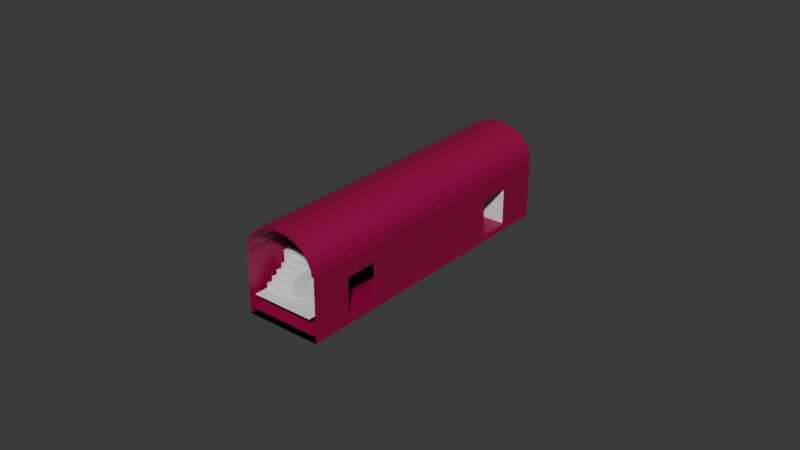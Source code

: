 # Source: ROSS_Front.blend  (saved by Blender 4.5.91; exported with 4.5.12 LTS)
import bpy
from mathutils import Matrix  # noqa: F401  (used for matrix-valued properties, if any)

bpy.ops.wm.read_factory_settings(use_empty=True)
scene = bpy.context.scene
scene.name = 'Scene'

# ---- collections
col_collection = bpy.data.collections.new('Collection'); scene.collection.children.link(col_collection)
col_collection_2 = bpy.data.collections.new('Collection 2'); scene.collection.children.link(col_collection_2)

# ---- materials (node trees are filled in below, after node groups)
mat_material = bpy.data.materials.new('Material')
mat_material.alpha_threshold = 0.0
mat_material.roughness = 0.5
mat_material.line_color = (0.0, 0.0, 0.0, 1.0)

# ---- material node trees
mat_material.use_nodes = True; mat_material.node_tree.nodes.clear()
_N = mat_material.node_tree.nodes; _L = mat_material.node_tree.links
n0 = _N.new('ShaderNodeOutputMaterial'); n0.name = 'Material Output'; n0.location = (200, 100)
n1 = _N.new('ShaderNodeBsdfPrincipled'); n1.name = 'Principled BSDF'; n1.location = (-200, 100)
n1.inputs[0].default_value = (0.314, 0.0, 0.06301, 1.0)
n1.inputs[3].default_value = 1.45
_L.new(n1.outputs[0], n0.inputs[0])
n0.is_active_output = True

# ---- world
world_world = bpy.data.worlds.new('World'); scene.world = world_world
world_world.use_nodes = True; world_world.node_tree.nodes.clear()
_N = world_world.node_tree.nodes; _L = world_world.node_tree.links
n0 = _N.new('ShaderNodeOutputWorld'); n0.name = 'World Output'; n0.location = (200, 100)
n1 = _N.new('ShaderNodeBackground'); n1.name = 'Background'; n1.location = (-200, 100)
n1.inputs[0].default_value = (0.05088, 0.05088, 0.05088, 1.0)
_L.new(n1.outputs[0], n0.inputs[0])
n0.is_active_output = True
world_world.color = (0.05088, 0.05088, 0.05088)
world_world.sun_shadow_jitter_overblur = 0.0

# ---- meshes
me_cube = bpy.data.meshes.new('Cube')
me_cube.from_pydata([(-2.0, 0.0, 0.0), (2.0, 0.0, 0.0), (-2.0, 8.0, 0.0), (2.0, 8.0, 0.0), (2.0, 0.0, 0.0), (2.0, 16.0, 0.0), (2.0, 0.0, 0.0), (2.0, 8.0, 0.0), (1.9, 0.0, 0.25), (1.9, 8.0, 0.35), (0.0, 0.0, 0.25), (2.235e-08, 8.0, 0.35), (1.9, 4.0, 0.35), (1.9, 4.089, 0.35), (0.0, 4.089, 0.35), (1.9, 3.0, 0.25), (0.0, 3.0, 0.25), (1.9, 5.889, 0.35), (2.0, 4.089, 0.35), (2.0, 5.889, 0.35), (2.0, 4.089, 2.35), (2.0, 5.889, 2.35), (2.0, 4.089, 0.0), (2.0, 5.889, 0.0), (0.0, 8.0, 4.85), (0.0, 0.0, 4.85), (0.5176, 8.0, 4.795), (0.5176, 0.0, 4.795), (1.0, 8.0, 4.636), (1.0, 0.0, 4.636), (1.414, 8.0, 4.381), (1.414, 0.0, 4.381), (1.732, 8.0, 4.05), (1.732, 0.0, 4.05), (1.932, 8.0, 3.664), (1.932, 0.0, 3.664), (2.0, 8.0, 3.25), (2.0, 0.0, 3.25), (0.5176, 8.0, 4.795), (0.0, 8.0, 4.85), (0.0, 0.0, 4.85), (0.5176, 0.0, 4.795), (1.0, 8.0, 4.636), (1.0, 0.0, 4.636), (1.414, 8.0, 4.381), (1.414, 0.0, 4.381), (1.732, 8.0, 4.05), (1.732, 0.0, 4.05), (1.932, 8.0, 3.664), (1.932, 0.0, 3.664), (2.0, 8.0, 3.25), (2.0, 0.0, 3.25), (0.4966, 8.0, 4.698), (0.0, 8.0, 4.751), (0.0, 2.975e-09, 4.751), (0.4966, 2.925e-09, 4.698), (0.9578, 8.0, 4.545), (0.9578, 2.732e-09, 4.545), (1.351, 8.0, 4.304), (1.351, 2.327e-09, 4.304), (1.651, 8.0, 3.992), (1.651, 1.349e-09, 3.992), (1.837, 8.0, 3.633), (1.837, 5.642e-10, 3.633), (1.901, 8.0, 3.234), (1.901, 4.716e-10, 3.234), (1.029e-08, 5.889, 0.35), (2.235e-08, 8.0, 0.35), (1.029e-08, 5.889, 0.35), (2.0, 5.889, 2.35), (1.9, 5.889, 2.35), (1.9, 4.089, 2.35), (1.9, 0.0, 2.35), (0.0, 0.0, 0.25), (0.0, 0.0, 2.35), (0.0, 4.089, 2.35), (1.901, 5.75, 2.57), (1.901, 0.0, 2.57), (0.0, 0.0, 2.57), (0.0, 5.75, 2.57)], [(1, 4), (4, 6), (12, 13), (21, 69), (10, 73)], [(0, 1, 3, 2), (8, 15, 16, 10), (15, 13, 14, 16), (17, 9, 11, 66, 14, 13, 18, 19), (19, 18, 22, 23), (19, 23, 7, 36, 37, 6, 22, 18, 20, 21), (35, 37, 51, 49), (25, 27, 41, 40), (36, 34, 48, 50), (24, 25, 40, 39), (29, 31, 45, 43), (26, 24, 39, 38), (46, 44, 58, 60), (49, 51, 65, 63), (40, 41, 55, 54), (50, 48, 62, 64), (39, 40, 54, 53), (43, 45, 59, 57), (32, 30, 44, 46), (37, 36, 50, 51), (31, 33, 47, 45), (28, 26, 38, 42), (27, 29, 43, 41), (34, 32, 46, 48), (33, 35, 49, 47), (30, 28, 42, 44), (53, 52, 55, 54), (52, 56, 57, 55), (56, 58, 59, 57), (58, 60, 61, 59), (60, 62, 63, 61), (62, 64, 65, 63), (45, 47, 61, 59), (42, 38, 52, 56), (41, 43, 57, 55), (48, 46, 60, 62), (47, 49, 63, 61), (44, 42, 56, 58), (38, 39, 53, 52), (49, 51, 50, 48), (47, 49, 48, 46), (45, 47, 46, 44), (43, 45, 44, 42), (38, 41, 43, 42), (38, 39, 40, 41), (66, 11, 67, 68), (70, 17, 19, 69), (71, 20, 18, 13), (15, 8, 72, 71, 13), (71, 72, 74, 75), (77, 76, 79, 78)])
_uv = me_cube.uv_layers.new(name='UVMap')
_uv.uv.foreach_set('vector', [0.0, 0.0, 1.0, 0.0, 1.0, 1.0, 0.0, 1.0, 0.0, 0.0, 0.0, 0.0, 0.0, 0.0, 0.0, 0.0, 0.0, 0.0, 0.0, 0.0, 0.0, 0.0, 0.0, 0.0, 0.0, 0.0, 0.0, 0.0, 0.0, 0.0, 0.0, 0.0, 0.0, 0.0, 0.0, 0.0, 0.0, 0.0, 0.0, 0.0, 0.0, 0.0, 0.0, 0.0, 0.0, 0.0, 0.0, 0.0, 0.0, 0.0, 0.0, 0.0, 0.0, 0.0, 0.0, 0.0, 0.0, 0.0, 0.0, 0.0, 0.0, 0.0, 0.0, 0.0, 0.0, 0.0, 0.0, 0.0, 0.0, 0.0, 0.0, 0.0, 0.0, 0.0, 0.0, 0.0, 0.0, 0.0, 0.0, 0.0, 0.0, 0.0, 0.0, 0.0, 0.0, 0.0, 0.0, 0.0, 0.0, 0.0, 0.0, 0.0, 0.0, 0.0, 0.0, 0.0, 0.0, 0.0, 0.0, 0.0, 0.0, 0.0, 0.0, 0.0, 0.0, 0.0, 0.0, 0.0, 0.0, 0.0, 0.0, 0.0, 0.0, 0.0, 0.0, 0.0, 0.0, 0.0, 0.0, 0.0, 0.0, 0.0, 0.0, 0.0, 0.0, 0.0, 0.0, 0.0, 0.0, 0.0, 0.0, 0.0, 0.0, 0.0, 0.0, 0.0, 0.0, 0.0, 0.0, 0.0, 0.0, 0.0, 0.0, 0.0, 0.0, 0.0, 0.0, 0.0, 0.0, 0.0, 0.0, 0.0, 0.0, 0.0, 0.0, 0.0, 0.0, 0.0, 0.0, 0.0, 0.0, 0.0, 0.0, 0.0, 0.0, 0.0, 0.0, 0.0, 0.0, 0.0, 0.0, 0.0, 0.0, 0.0, 0.0, 0.0, 0.0, 0.0, 0.0, 0.0, 0.0, 0.0, 0.0, 0.0, 0.0, 0.0, 0.0, 0.0, 0.0, 0.0, 0.0, 0.0, 0.0, 0.0, 0.0, 0.0, 0.0, 0.0, 0.0, 0.0, 0.0, 0.0, 0.0, 0.0, 0.0, 0.0, 0.0, 0.0, 0.0, 0.0, 0.0, 0.0, 0.0, 0.0, 0.0, 0.0, 0.0, 0.0, 0.0, 0.0, 0.0, 0.0, 0.0, 0.0, 0.0, 0.0, 0.0, 0.0, 1.0, 0.0, 0.9583, 0.0, 0.9583, 1.0, 1.0, 1.0, 0.9583, 0.0, 0.9167, 0.0, 0.9167, 1.0, 0.9583, 1.0, 0.9167, 0.0, 0.875, 0.0, 0.875, 1.0, 0.9167, 1.0, 0.875, 0.0, 0.8333, 0.0, 0.8333, 1.0, 0.875, 1.0, 0.8333, 0.0, 0.7917, 0.0, 0.7917, 1.0, 0.8333, 1.0, 0.7917, 0.0, 0.75, 0.0, 0.75, 1.0, 0.7917, 1.0, 0.0, 0.0, 0.0, 0.0, 0.0, 0.0, 0.0, 0.0, 0.0, 0.0, 0.0, 0.0, 0.0, 0.0, 0.0, 0.0, 0.0, 0.0, 0.0, 0.0, 0.0, 0.0, 0.0, 0.0, 0.0, 0.0, 0.0, 0.0, 0.0, 0.0, 0.0, 0.0, 0.0, 0.0, 0.0, 0.0, 0.0, 0.0, 0.0, 0.0, 0.0, 0.0, 0.0, 0.0, 0.0, 0.0, 0.0, 0.0, 0.0, 0.0, 0.0, 0.0, 0.0, 0.0, 0.0, 0.0, 0.0, 0.0, 0.0, 0.0, 0.0, 0.0, 0.0, 0.0, 0.0, 0.0, 0.0, 0.0, 0.0, 0.0, 0.0, 0.0, 0.0, 0.0, 0.0, 0.0, 0.0, 0.0, 0.0, 0.0, 0.0, 0.0, 0.0, 0.0, 0.0, 0.0, 0.0, 0.0, 0.0, 0.0, 0.0, 0.0, 0.0, 0.0, 0.0, 0.0, 0.0, 0.0, 0.0, 0.0, 0.0, 0.0, 0.0, 0.0, 0.0, 0.0, 0.0, 0.0, 0.0, 0.0, 0.0, 0.0, 0.0, 0.0, 0.0, 0.0, 0.0, 0.0, 0.0, 0.0, 0.0, 0.0, 0.0, 0.0, 0.0, 0.0, 0.0, 0.0, 0.0, 0.0, 0.0, 0.0, 0.0, 0.0, 0.0, 0.0, 0.0, 0.0, 0.0, 0.0, 0.0, 0.0, 0.0, 0.0, 0.0, 0.0, 0.0, 0.0, 0.0, 0.0, 0.0, 0.0, 0.0, 0.0])
me_cube.materials.append(mat_material)
me_cube.use_mirror_vertex_groups = False
me_cube.update()
me_cube_003 = bpy.data.meshes.new('Cube.003')
me_cube_003.from_pydata([(-1.65, 7.2, 1.1), (-1.9, 6.2, 0.35), (-1.712, 6.95, 1.1), (-1.712, 6.95, 0.9125), (-1.775, 6.7, 0.9125), (-1.775, 6.7, 0.725), (-1.837, 6.45, 0.725), (-1.837, 6.45, 0.5375), (-1.9, 6.2, 0.5375), (-0.25, 6.2, 0.35), (-0.05, 7.25, 1.1), (-0.25, 6.2, 0.5375), (-0.1875, 6.45, 0.5375), (-0.1875, 6.45, 0.725), (-0.125, 6.7, 0.725), (-0.125, 6.7, 0.9125), (-0.0625, 6.95, 0.9125), (-0.0625, 6.95, 1.1), (1.65, 7.25, 1.1), (-1.65, 8.0, 1.1), (1.65, 8.0, 1.1), (0.0, 6.25, 2.1), (1.4, 6.25, 2.1), (0.0, 6.25, 2.1), (0.0, 7.25, 1.1), (0.0, 6.5, 2.1), (0.0, 6.5, 1.85), (0.0, 6.75, 1.85), (0.0, 6.75, 1.6), (0.0, 7.0, 1.6), (0.0, 7.0, 1.35), (0.0, 7.25, 1.35), (1.65, 7.25, 1.1), (1.4, 6.25, 2.1), (1.65, 7.25, 1.35), (1.587, 7.0, 1.35), (1.587, 7.0, 1.6), (1.525, 6.75, 1.6), (1.525, 6.75, 1.85), (1.462, 6.5, 1.85), (1.462, 6.5, 2.1), (0.0, 6.25, 2.32), (1.4, 6.25, 2.32), (0.0, 6.0, 2.32), (1.4, 6.0, 2.32), (0.0, 6.0, 2.57), (1.4, 6.0, 2.57), (0.0, 5.75, 2.57), (1.4, 5.75, 2.57), (1.9, 5.889, 0.35), (1.9, 5.889, 2.35), (-0.25, 5.889, 2.35), (-0.25, 5.889, 0.35), (-0.25, 5.889, 2.57), (-0.05, 7.25, 1.1), (-0.05, 7.25, 2.1), (0.0, 7.25, 2.1), (1.9, 4.089, 2.35), (-1.9, 5.889, 2.35), (-1.9, 4.089, 2.35)], [], [(0, 2, 17, 10), (2, 3, 16, 17), (3, 4, 15, 16), (4, 5, 14, 15), (5, 6, 13, 14), (6, 7, 12, 13), (7, 8, 11, 12), (8, 1, 9, 11), (32, 24, 31, 34), (34, 31, 30, 35), (35, 30, 29, 36), (36, 29, 28, 37), (37, 28, 27, 38), (38, 27, 26, 39), (39, 26, 25, 40), (40, 25, 23, 33), (10, 24, 32, 18), (23, 21, 22, 33), (18, 20, 19, 0, 10), (33, 23, 41, 42), (42, 41, 43, 44), (44, 43, 45, 46), (46, 45, 47, 48), (51, 52, 49, 50), (17, 16, 15, 14, 13, 12, 11, 9, 52, 51, 53, 55, 54), (24, 54, 55, 56), (57, 59, 58, 51, 50)])
_uv = me_cube_003.uv_layers.new(name='UVMap')
_uv.uv.foreach_set('vector', [0.0, 0.0, 0.0, 0.0, 0.0, 0.0, 0.0, 0.0, 0.0, 0.0, 0.0, 0.0, 0.0, 0.0, 0.0, 0.0, 0.0, 0.0, 0.0, 0.0, 0.0, 0.0, 0.0, 0.0, 0.0, 0.0, 0.0, 0.0, 0.0, 0.0, 0.0, 0.0, 0.0, 0.0, 0.0, 0.0, 0.0, 0.0, 0.0, 0.0, 0.0, 0.0, 0.0, 0.0, 0.0, 0.0, 0.0, 0.0, 0.0, 0.0, 0.0, 0.0, 0.0, 0.0, 0.0, 0.0, 0.0, 0.0, 0.0, 0.0, 0.0, 0.0, 0.0, 0.0, 0.0, 0.0, 0.0, 0.0, 0.0, 0.0, 0.0, 0.0, 0.0, 0.0, 0.0, 0.0, 0.0, 0.0, 0.0, 0.0, 0.0, 0.0, 0.0, 0.0, 0.0, 0.0, 0.0, 0.0, 0.0, 0.0, 0.0, 0.0, 0.0, 0.0, 0.0, 0.0, 0.0, 0.0, 0.0, 0.0, 0.0, 0.0, 0.0, 0.0, 0.0, 0.0, 0.0, 0.0, 0.0, 0.0, 0.0, 0.0, 0.0, 0.0, 0.0, 0.0, 0.0, 0.0, 0.0, 0.0, 0.0, 0.0, 0.0, 0.0, 0.0, 0.0, 0.0, 0.0, 0.0, 0.0, 0.0, 0.0, 0.0, 0.0, 0.0, 0.0, 0.0, 0.0, 0.0, 0.0, 0.0, 0.0, 0.0, 0.0, 0.0, 0.0, 0.0, 0.0, 0.0, 0.0, 0.0, 0.0, 0.0, 0.0, 0.0, 0.0, 0.0, 0.0, 0.0, 0.0, 0.0, 0.0, 0.0, 0.0, 0.0, 0.0, 0.0, 0.0, 0.0, 0.0, 0.0, 0.0, 0.0, 0.0, 0.0, 0.0, 0.0, 0.0, 0.0, 0.0, 0.0, 0.0, 0.0, 0.0, 0.0, 0.0, 0.0, 0.0, 0.0, 0.0, 0.0, 0.0, 0.0, 0.0, 0.0, 0.0, 0.0, 0.0, 0.0, 0.0, 0.0, 0.0, 0.0, 0.0, 0.0, 0.0, 0.0, 0.0, 0.0, 0.0, 0.0, 0.0, 0.0, 0.0, 0.0, 0.0, 0.0, 0.0, 0.0, 0.0, 0.0, 0.0, 0.0, 0.0, 0.0, 0.0, 0.0, 0.0, 0.0, 0.0, 0.0, 0.0, 0.0, 0.0, 0.0, 0.0, 0.0, 0.0])
me_cube_003.update()
me_cube_001 = bpy.data.meshes.new('Cube.001')
me_cube_001.from_pydata([(-1.0, -1.0, -1.0), (-1.0, -1.0, 1.0), (-1.0, 1.0, -1.0), (-1.0, 1.0, 1.0), (1.0, -1.0, -1.0), (1.0, -1.0, 1.0), (1.0, 1.0, -1.0), (1.0, 1.0, 1.0)], [], [(0, 1, 3, 2), (2, 3, 7, 6), (6, 7, 5, 4), (4, 5, 1, 0), (2, 6, 4, 0), (7, 3, 1, 5)])
_uv = me_cube_001.uv_layers.new(name='UVMap')
_uv.uv.foreach_set('vector', [0.375, 0.0, 0.625, 0.0, 0.625, 0.25, 0.375, 0.25, 0.375, 0.25, 0.625, 0.25, 0.625, 0.5, 0.375, 0.5, 0.375, 0.5, 0.625, 0.5, 0.625, 0.75, 0.375, 0.75, 0.375, 0.75, 0.625, 0.75, 0.625, 1.0, 0.375, 1.0, 0.125, 0.5, 0.375, 0.5, 0.375, 0.75, 0.125, 0.75, 0.625, 0.5, 0.875, 0.5, 0.875, 0.75, 0.625, 0.75])
me_cube_001.update()
me_cube_002 = bpy.data.meshes.new('Cube.002')
me_cube_002.from_pydata([(-1.0, -1.0, -1.0), (-1.0, -1.0, 1.0), (-1.0, 1.0, -1.0), (-1.0, 1.0, 1.0), (1.0, -1.0, -1.0), (1.0, -1.0, 1.0), (1.0, 1.0, -1.0), (1.0, 1.0, 1.0)], [], [(0, 1, 3, 2), (2, 3, 7, 6), (6, 7, 5, 4), (4, 5, 1, 0), (2, 6, 4, 0), (7, 3, 1, 5)])
_uv = me_cube_002.uv_layers.new(name='UVMap')
_uv.uv.foreach_set('vector', [0.375, 0.0, 0.625, 0.0, 0.625, 0.25, 0.375, 0.25, 0.375, 0.25, 0.625, 0.25, 0.625, 0.5, 0.375, 0.5, 0.375, 0.5, 0.625, 0.5, 0.625, 0.75, 0.375, 0.75, 0.375, 0.75, 0.625, 0.75, 0.625, 1.0, 0.375, 1.0, 0.125, 0.5, 0.375, 0.5, 0.375, 0.75, 0.125, 0.75, 0.625, 0.5, 0.875, 0.5, 0.875, 0.75, 0.625, 0.75])
me_cube_002.update()

# ---- objects
ob_body = bpy.data.objects.new('Body', me_cube)
ob_steps = bpy.data.objects.new('Steps', me_cube_003)
ob_door_1 = bpy.data.objects.new('Door 1', me_cube_001)
ob_door_1_001 = bpy.data.objects.new('Door 1.001', me_cube_002)
ob_mirror_anchor = bpy.data.objects.new('Mirror Anchor', None)

# ---- transforms, parenting, visibility, modifiers, constraints
ob_body.location = (0.0, 0.0, 0.0)
ob_body.lock_rotations_4d = False
ob_body.empty_display_type = 'ARROWS'
ob_body.lineart.crease_threshold = 0.0
_m = ob_body.modifiers.new('Mirror', 'MIRROR')
_m.use_axis = (True, True, False)
ob_steps.location = (0.0, 0.0, 0.0)
_m = ob_steps.modifiers.new('Array', 'ARRAY')
_m.use_relative_offset = False
_m.relative_offset_displace = (0.0, 0.0, 0.0)
_m.use_object_offset = True
_m.offset_object = ob_mirror_anchor
ob_door_1.location = (1.0, 5.0, 0.0)
ob_door_1.scale = (0.5, 1.0, 1.0)
ob_door_1_001.location = (1.0, -5.0, 0.0)
ob_door_1_001.scale = (0.5, 1.0, 1.0)
ob_mirror_anchor.location = (0.0, 0.0, 0.0)
ob_mirror_anchor.rotation_euler = (0.0, -0.0, -3.142)

# ---- collection membership
col_collection.objects.link(ob_body)
col_collection.objects.link(ob_steps)
col_collection_2.objects.link(ob_door_1)
col_collection_2.objects.link(ob_door_1_001)
col_collection_2.objects.link(ob_mirror_anchor)
def _layer_coll(name, lc=None):
    lc = lc or bpy.context.view_layer.layer_collection
    for c in lc.children:
        if c.name == name: return c
        r = _layer_coll(name, c)
        if r: return r
_layer_coll('Collection 2').exclude = True

# ---- scene / render settings (as saved in the file)
scene.frame_start = 1; scene.frame_end = 250; scene.frame_set(1)
scene.render.engine = 'BLENDER_EEVEE_NEXT'
bpy.context.view_layer.update()

# ---- added for rendering (the .blend has no active camera and no usable light): camera, sun
cam_auto = bpy.data.cameras.new('AutoCamera')
cam_auto.lens = 50.0
cam_auto.sensor_width = 36.0
cam_auto.clip_end = 1000.0
ob_auto_camera = bpy.data.objects.new('AutoCamera', cam_auto)
scene.collection.objects.link(ob_auto_camera)
ob_auto_camera.location = (30.3245, -36.3895, 26.1846)
ob_auto_camera.rotation_euler = (1.09748, -7.21219e-08, 0.694738)
scene.camera = ob_auto_camera
light_auto_sun = bpy.data.lights.new('AutoSun', 'SUN')
light_auto_sun.energy = 3.0
light_auto_sun.angle = 0.0523599
ob_auto_sun = bpy.data.objects.new('AutoSun', light_auto_sun)
scene.collection.objects.link(ob_auto_sun)
ob_auto_sun.rotation_euler = (0.872665, 0.174533, 0.523599)
bpy.context.view_layer.update()
